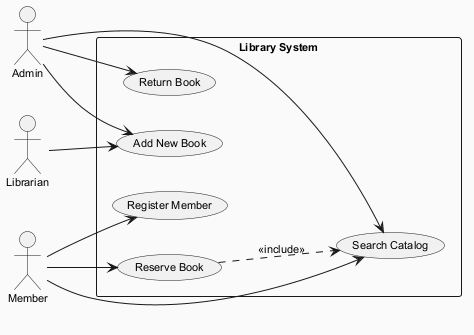

The diagram above was rendered by PlantUML. Its source (embedded in the PNG):
@startuml
skinparam backgroundColor #FAFAFA
skinparam classBackgroundColor #FFF3E0
skinparam classBorderColor #E65100
skinparam defaultFontSize 11
left to right direction
actor "Admin" as Admin
actor "Member" as Member
actor "Librarian" as Librarian
rectangle "Library System" {
  usecase "Add New Book" as UC_AddNewBook
  usecase "Search Catalog" as UC_SearchCatalog
  usecase "Reserve Book" as UC_ReserveBook
  usecase "Return Book" as UC_ReturnBook
  usecase "Register Member" as UC_RegisterMember
}
Admin --> UC_AddNewBook
Admin --> UC_SearchCatalog
Admin --> UC_ReturnBook
Member --> UC_RegisterMember
Member --> UC_SearchCatalog
Member --> UC_ReserveBook
Librarian --> UC_AddNewBook
UC_ReserveBook ..> UC_SearchCatalog : <<include>>
@enduml